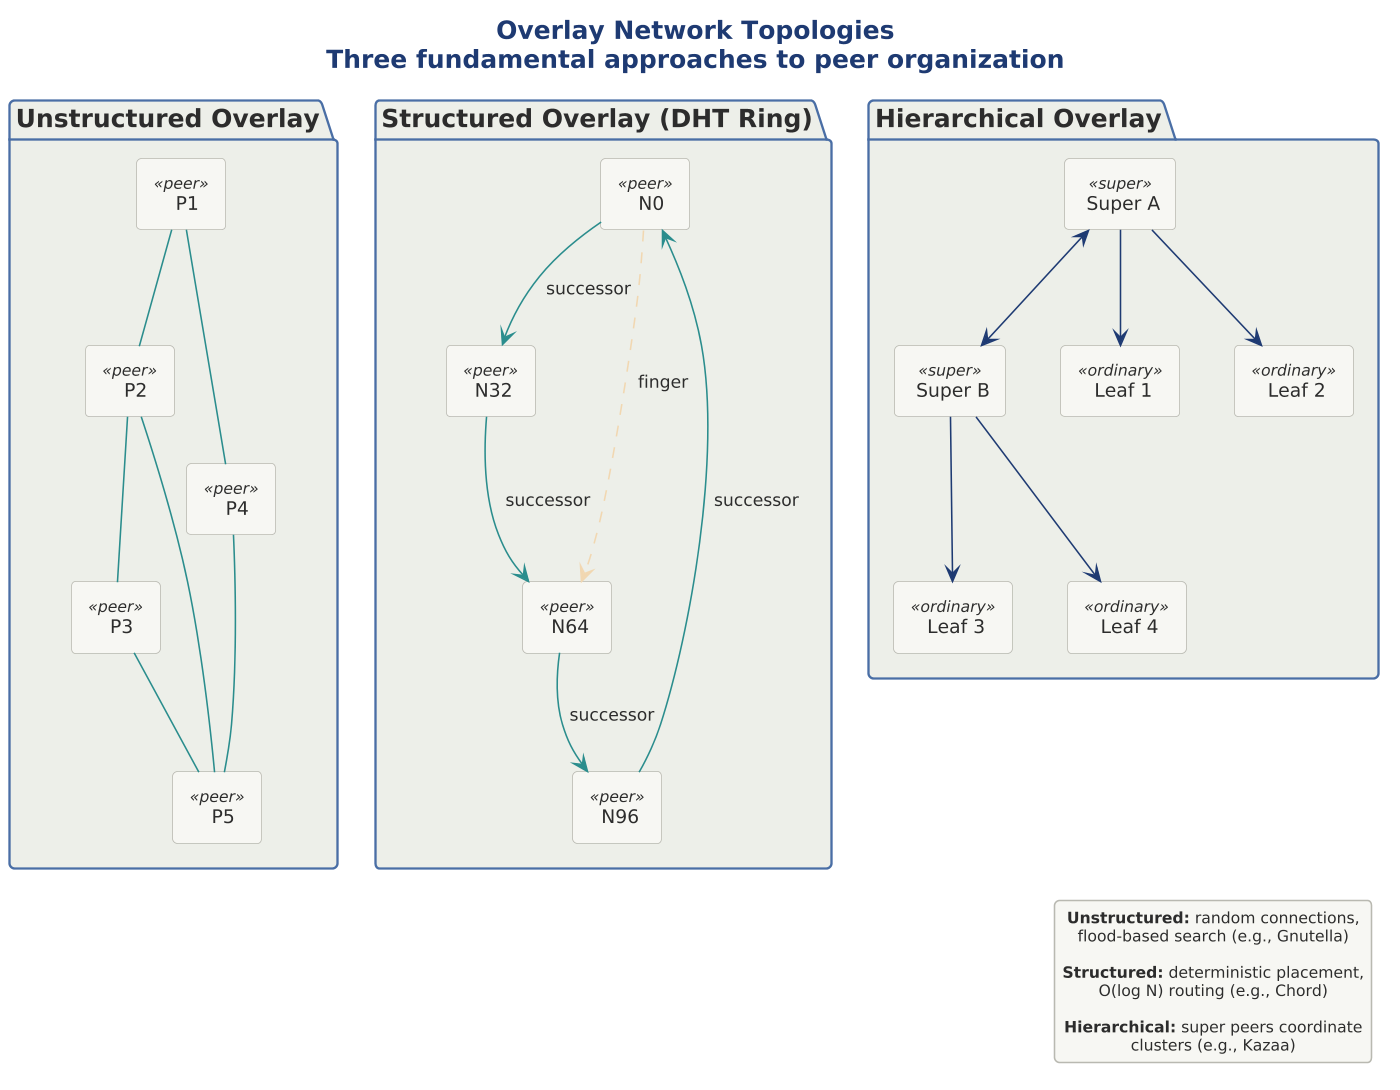

The diagram above was rendered by PlantUML. Its source (embedded in the PNG):
@startuml 04-overlay-topologies

scale 1.5625




!include ../../../../../../tooling/styles/plantuml/structural/package-diagram-style.iuml

title <b>Overlay Network Topologies</b>\nThree fundamental approaches to peer organization

package "Unstructured Overlay" as UO {
  rectangle "  P1  " as u1 <<peer>>
  rectangle "  P2  " as u2 <<peer>>
  rectangle "  P3  " as u3 <<peer>>
  rectangle "  P4  " as u4 <<peer>>
  rectangle "  P5  " as u5 <<peer>>

  u1 -[$line_dynamic]- u2
  u2 -[$line_dynamic]- u3
  u1 -[$line_dynamic]- u4
  u3 -[$line_dynamic]- u5
  u4 -[$line_dynamic]- u5
  u2 -[$line_dynamic]- u5
}

package "Structured Overlay (DHT Ring)" as SO {
  rectangle "  N0  " as s0 <<peer>>
  rectangle " N32 " as s1 <<peer>>
  rectangle " N64 " as s2 <<peer>>
  rectangle " N96 " as s3 <<peer>>

  s0 -[$line_dynamic]-> s1 : " successor "
  s1 -[$line_dynamic]-> s2 : " successor "
  s2 -[$line_dynamic]-> s3 : " successor "
  s3 -[$line_dynamic]-> s0 : " successor "
  s0 .[$deep_caution].> s2 : " finger "
}

package "Hierarchical Overlay" as HO {
  rectangle " Super A " as ha <<super>>
  rectangle " Super B " as hb <<super>>
  rectangle " Leaf 1 " as h1 <<ordinary>>
  rectangle " Leaf 2 " as h2 <<ordinary>>
  rectangle " Leaf 3 " as h3 <<ordinary>>
  rectangle " Leaf 4 " as h4 <<ordinary>>

  ha <-[$line_primary]-> hb
  ha -[$line_primary]-> h1
  ha -[$line_primary]-> h2
  hb -[$line_primary]-> h3
  hb -[$line_primary]-> h4
}

legend right
  **Unstructured:** random connections,
  flood-based search (e.g., Gnutella)

  **Structured:** deterministic placement,
  O(log N) routing (e.g., Chord)

  **Hierarchical:** super peers coordinate
  clusters (e.g., Kazaa)
end legend
@enduml